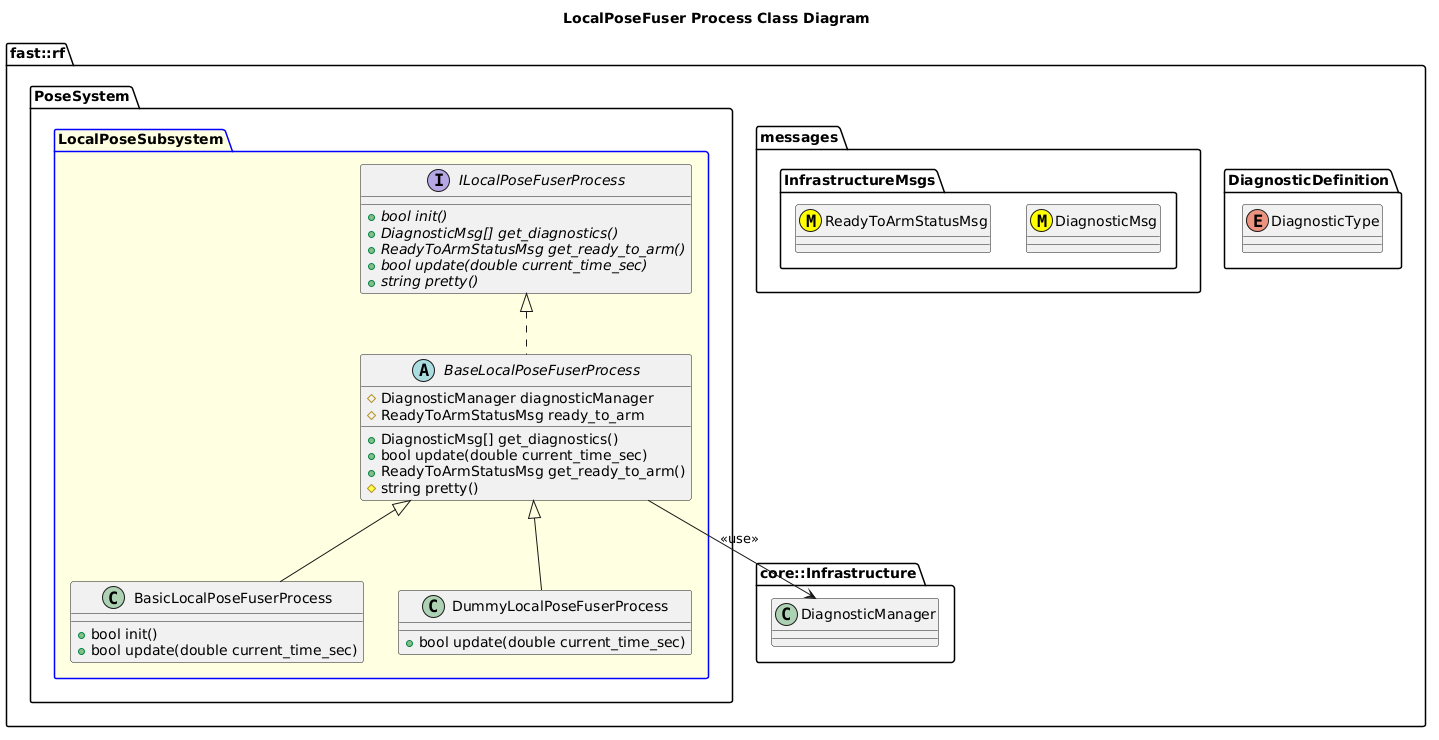

The diagram above was rendered by PlantUML. Its source (embedded in the PNG):
@startuml
title LocalPoseFuser Process Class Diagram

namespace fast::rf {
  namespace DiagnosticDefinition {
    enum DiagnosticType
  }
  namespace messages {
    namespace InfrastructureMsgs {
      class DiagnosticMsg <<(M,#FFFF00)>>
      class ReadyToArmStatusMsg <<(M,#FFFF00)>>
    }
  }
  namespace core::Infrastructure {
    class DiagnosticManager
  }
  namespace PoseSystem {
    package LocalPoseSubsystem #LightYellow;line:blue {
        interface ILocalPoseFuserProcess  {
          +{abstract} bool init()
          +{abstract} DiagnosticMsg[] get_diagnostics()
          +{abstract} ReadyToArmStatusMsg get_ready_to_arm()
          +{abstract} bool update(double current_time_sec)
          +{abstract} string pretty()
        }
        abstract BaseLocalPoseFuserProcess {
          +DiagnosticMsg[] get_diagnostics()
          +bool update(double current_time_sec)
          +ReadyToArmStatusMsg get_ready_to_arm()
          #string pretty()
          #DiagnosticManager diagnosticManager
          #ReadyToArmStatusMsg ready_to_arm

        }
        BaseLocalPoseFuserProcess .up.|> ILocalPoseFuserProcess
        BaseLocalPoseFuserProcess --> DiagnosticManager: <<use>>
        class BasicLocalPoseFuserProcess {
          +bool init()
          +bool update(double current_time_sec)
        }
        BasicLocalPoseFuserProcess -up-|> BaseLocalPoseFuserProcess
        class DummyLocalPoseFuserProcess {
          +bool update(double current_time_sec)
        }
        DummyLocalPoseFuserProcess -up-|> BaseLocalPoseFuserProcess
    }
  }
}
@enduml